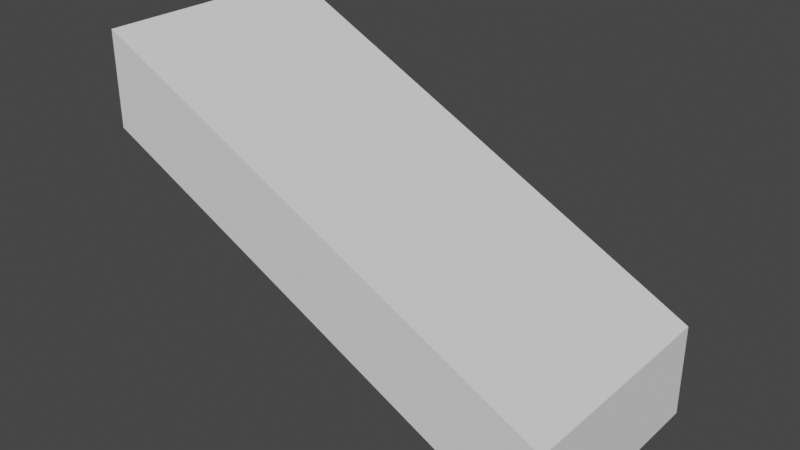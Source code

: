 # Source: Podloga2-Small.blend  (saved by Blender 3.0.42; exported with 4.5.12 LTS)
import bpy
from mathutils import Matrix  # noqa: F401  (used for matrix-valued properties, if any)

bpy.ops.wm.read_factory_settings(use_empty=True)
scene = bpy.context.scene
scene.name = 'Scene'

# ---- collections
col_collection = bpy.data.collections.new('Collection'); scene.collection.children.link(col_collection)

# ---- world
world_world = bpy.data.worlds.new('World'); scene.world = world_world
world_world.use_nodes = True; world_world.node_tree.nodes.clear()
_N = world_world.node_tree.nodes; _L = world_world.node_tree.links
n0 = _N.new('ShaderNodeOutputWorld'); n0.name = 'World Output'; n0.location = (300, 300)
n1 = _N.new('ShaderNodeBackground'); n1.name = 'Background'; n1.location = (10, 300)
n1.inputs[0].default_value = (0.05088, 0.05088, 0.05088, 1.0)
_L.new(n1.outputs[0], n0.inputs[0])
n0.is_active_output = True
world_world.color = (0.05088, 0.05088, 0.05088)
world_world.use_sun_shadow = False
world_world.sun_shadow_jitter_overblur = 0.0

# ---- meshes
me_cube_001 = bpy.data.meshes.new('Cube.001')
me_cube_001.from_pydata([(-1.0, 0.0, 0.8), (-1.0, 0.0, 1.2), (-1.0, 1.0, 0.8), (-1.0, 1.0, 1.2), (1.0, 0.0, -0.2), (1.0, 0.0, 0.2), (1.0, 1.0, -0.2), (1.0, 1.0, 0.2)], [], [(0, 1, 3, 2), (2, 3, 7, 6), (6, 7, 5, 4), (4, 5, 1, 0), (2, 6, 4, 0), (7, 3, 1, 5)])
_uv = me_cube_001.uv_layers.new(name='UVMap')
_uv.uv.foreach_set('vector', [0.375, 0.0, 0.625, 0.0, 0.625, 0.25, 0.375, 0.25, 0.375, 0.25, 0.625, 0.25, 0.625, 0.5, 0.375, 0.5, 0.375, 0.5, 0.625, 0.5, 0.625, 0.75, 0.375, 0.75, 0.375, 0.75, 0.625, 0.75, 0.625, 1.0, 0.375, 1.0, 0.125, 0.5, 0.375, 0.5, 0.375, 0.75, 0.125, 0.75, 0.625, 0.5, 0.875, 0.5, 0.875, 0.75, 0.625, 0.75])
me_cube_001.use_remesh_fix_poles = True
me_cube_001.use_remesh_preserve_attributes = False
me_cube_001.update()

# ---- objects
ob_cube = bpy.data.objects.new('Cube', me_cube_001)

# ---- transforms, parenting, visibility, modifiers, constraints
ob_cube.location = (0.0, 0.0, 0.0)

# ---- collection membership
col_collection.objects.link(ob_cube)

# ---- scene / render settings (as saved in the file)
scene.frame_start = 1; scene.frame_end = 250; scene.frame_set(1)
scene.render.engine = 'BLENDER_EEVEE_NEXT'
scene.cycles.sampling_pattern = 'TABULATED_SOBOL'
scene.cycles.use_light_tree = False
scene.view_settings.view_transform = 'Filmic'
bpy.context.view_layer.update()

# ---- added for rendering (the .blend has no active camera and no usable light): camera, sun
cam_auto = bpy.data.cameras.new('AutoCamera')
cam_auto.lens = 50.0
cam_auto.sensor_width = 36.0
cam_auto.clip_end = 1000.0
ob_auto_camera = bpy.data.objects.new('AutoCamera', cam_auto)
scene.collection.objects.link(ob_auto_camera)
ob_auto_camera.location = (2.44091, -2.42909, 2.45273)
ob_auto_camera.rotation_euler = (1.09748, -7.21219e-08, 0.694738)
scene.camera = ob_auto_camera
light_auto_sun = bpy.data.lights.new('AutoSun', 'SUN')
light_auto_sun.energy = 3.0
light_auto_sun.angle = 0.0523599
ob_auto_sun = bpy.data.objects.new('AutoSun', light_auto_sun)
scene.collection.objects.link(ob_auto_sun)
ob_auto_sun.rotation_euler = (0.872665, 0.174533, 0.523599)
bpy.context.view_layer.update()
